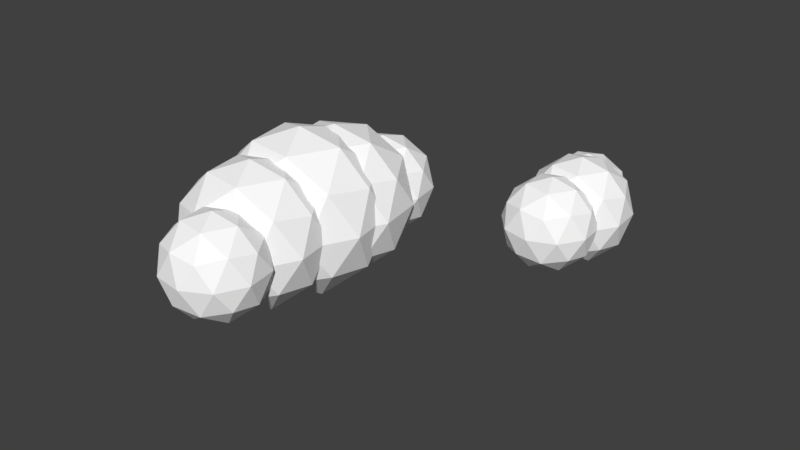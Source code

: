# Source: oblak-maliSrednji.blend  (saved by Blender 2.78.0; exported with 4.5.12 LTS)
import bpy
from mathutils import Matrix  # noqa: F401  (used for matrix-valued properties, if any)

bpy.ops.wm.read_factory_settings(use_empty=True)
scene = bpy.context.scene
scene.name = 'Scene'

# ---- collections
col_collection_1 = bpy.data.collections.new('Collection 1'); scene.collection.children.link(col_collection_1)

# ---- materials (node trees are filled in below, after node groups)
mat_material = bpy.data.materials.new('Material')
mat_material.alpha_threshold = 0.0
mat_material.use_transparent_shadow = False
mat_material.diffuse_color = (1.0, 1.0, 1.0, 1.0)
mat_material.roughness = 0.5

# ---- material node trees

# ---- world
world_world = bpy.data.worlds.new('World'); scene.world = world_world
world_world.color = (0.05088, 0.05088, 0.05088)
world_world.use_sun_shadow = False
world_world.sun_shadow_jitter_overblur = 0.0
world_world.cycles.sampling_method = 'MANUAL'

# ---- meshes
me_icosphere_014 = bpy.data.meshes.new('Icosphere.014')
me_icosphere_014.from_pydata([(2.258, 1.503, -0.9179), (2.868, 0.9818, -0.4269), (1.953, 0.7639, -0.4215), (1.463, 1.567, -0.4186), (2.075, 2.281, -0.4222), (2.944, 1.92, -0.4273), (2.451, 0.7242, 0.3758), (1.582, 1.086, 0.381), (1.658, 2.023, 0.3805), (2.573, 2.241, 0.3751), (3.063, 1.438, 0.3722), (2.268, 1.503, 0.8715), (2.078, 1.068, -0.7832), (2.616, 1.197, -0.7864), (2.437, 0.7623, -0.4946), (3.019, 1.442, -0.498), (2.66, 1.748, -0.7866), (1.79, 1.54, -0.7815), (1.611, 1.106, -0.4897), (2.15, 1.96, -0.7836), (1.683, 1.998, -0.4901), (2.553, 2.205, -0.4953), (3.089, 1.159, -0.02806), (3.133, 1.71, -0.02833), (2.191, 0.6108, -0.02275), (2.729, 0.7389, -0.02593), (1.393, 1.295, -0.01803), (1.681, 0.8234, -0.01973), (1.797, 2.266, -0.02042), (1.437, 1.847, -0.01829), (2.845, 2.182, -0.02662), (2.335, 2.394, -0.0236), (2.844, 1.007, 0.4438), (1.973, 0.8, 0.4489), (1.507, 1.564, 0.4517), (2.09, 2.243, 0.4482), (2.916, 1.899, 0.4433), (2.377, 1.045, 0.7372), (2.736, 1.465, 0.7351), (1.866, 1.258, 0.7403), (1.911, 1.809, 0.74), (2.448, 1.937, 0.7368), (2.33, 3.026, -0.8083), (2.866, 2.569, -0.3777), (2.063, 2.378, -0.3729), (1.633, 3.083, -0.3704), (2.17, 3.709, -0.3736), (2.932, 3.392, -0.3781), (2.5, 2.343, 0.3264), (1.738, 2.661, 0.3309), (1.804, 3.483, 0.3305), (2.607, 3.674, 0.3257), (3.037, 2.97, 0.3232), (2.34, 3.026, 0.7611), (2.173, 2.645, -0.6902), (2.644, 2.758, -0.693), (2.487, 2.377, -0.4371), (2.998, 2.973, -0.4401), (2.683, 3.241, -0.6932), (1.92, 3.059, -0.6887), (1.763, 2.679, -0.4328), (2.236, 3.428, -0.6905), (1.826, 3.461, -0.4331), (2.589, 3.642, -0.4377), (3.059, 2.725, -0.02789), (3.098, 3.208, -0.02812), (2.272, 2.244, -0.02323), (2.744, 2.356, -0.02602), (1.572, 2.844, -0.01909), (1.824, 2.43, -0.02058), (1.926, 3.696, -0.02118), (1.611, 3.328, -0.01932), (2.846, 3.622, -0.02662), (2.398, 3.808, -0.02398), (2.844, 2.592, 0.3859), (2.081, 2.41, 0.3905), (1.672, 3.08, 0.3929), (2.183, 3.676, 0.3899), (2.907, 3.374, 0.3856), (2.435, 2.625, 0.6433), (2.75, 2.993, 0.6415), (1.987, 2.811, 0.646), (2.026, 3.295, 0.6457), (2.498, 3.407, 0.643), (2.471, 2.329, -1.036), (3.162, 1.74, -0.4809), (2.127, 1.494, -0.4748), (1.573, 2.402, -0.4715), (2.265, 3.209, -0.4756), (3.247, 2.8, -0.4814), (2.69, 1.449, 0.4267), (1.708, 1.858, 0.4325), (1.793, 2.918, 0.432), (2.828, 3.164, 0.4259), (3.382, 2.256, 0.4226), (2.483, 2.329, 0.9871), (2.268, 1.838, -0.8837), (2.876, 1.983, -0.8873), (2.674, 1.492, -0.5574), (3.332, 2.26, -0.5613), (2.926, 2.606, -0.8876), (1.942, 2.372, -0.8817), (1.74, 1.881, -0.5519), (2.349, 2.846, -0.8842), (1.821, 2.889, -0.5524), (2.805, 3.123, -0.5582), (3.411, 1.94, -0.02997), (3.461, 2.563, -0.03027), (2.396, 1.321, -0.02396), (3.004, 1.466, -0.02756), (1.493, 2.095, -0.01863), (1.819, 1.561, -0.02055), (1.951, 3.192, -0.02133), (1.544, 2.718, -0.01892), (3.136, 3.097, -0.02834), (2.559, 3.337, -0.02493), (3.134, 1.769, 0.5035), (2.15, 1.535, 0.5093), (1.623, 2.398, 0.5124), (2.281, 3.166, 0.5085), (3.215, 2.777, 0.503), (2.606, 1.812, 0.8353), (3.013, 2.286, 0.8329), (2.029, 2.052, 0.8387), (2.079, 2.675, 0.8384), (2.687, 2.82, 0.8348), (-1.203, 1.402, -1.0), (-0.479, 0.8763, -0.4472), (-1.479, 0.5514, -0.4472), (-2.097, 1.402, -0.4472), (-1.479, 2.253, -0.4472), (-0.479, 1.928, -0.4472), (-0.9262, 0.5514, 0.4472), (-1.926, 0.8763, 0.4472), (-1.926, 1.928, 0.4472), (-0.9262, 2.253, 0.4472), (-0.3082, 1.402, 0.4472), (-1.203, 1.402, 1.0), (-1.365, 0.902, -0.8507), (-0.7773, 1.093, -0.8507), (-0.9397, 0.593, -0.5257), (-0.3519, 1.402, -0.5257), (-0.7773, 1.711, -0.8507), (-1.728, 1.402, -0.8507), (-1.891, 0.902, -0.5257), (-1.365, 1.902, -0.8507), (-1.891, 1.902, -0.5257), (-0.9397, 2.211, -0.5257), (-0.2515, 1.093, 0.0), (-0.2515, 1.711, 0.0), (-1.203, 0.402, 0.0), (-0.6148, 0.593, 0.0), (-2.154, 1.093, 0.0), (-1.79, 0.593, 0.0), (-1.79, 2.211, 0.0), (-2.154, 1.711, 0.0), (-0.6148, 2.211, 0.0), (-1.203, 2.402, 0.0), (-0.5144, 0.902, 0.5257), (-1.465, 0.593, 0.5257), (-2.053, 1.402, 0.5257), (-1.465, 2.211, 0.5257), (-0.5144, 1.902, 0.5257), (-1.04, 0.902, 0.8507), (-0.6769, 1.402, 0.8507), (-1.628, 1.093, 0.8507), (-1.628, 1.711, 0.8507), (-1.04, 1.902, 0.8507), (-1.631, 0.4049, -1.493), (-0.5506, -0.3802, -0.6679), (-2.044, -0.8655, -0.6679), (-2.967, 0.4049, -0.6679), (-2.044, 1.675, -0.6679), (-0.5506, 1.19, -0.6679), (-1.219, -0.8655, 0.6679), (-2.712, -0.3802, 0.6679), (-2.712, 1.19, 0.6679), (-1.219, 1.675, 0.6679), (-0.2955, 0.4049, 0.6679), (-1.631, 0.4049, 1.493), (-1.874, -0.3418, -1.27), (-0.9961, -0.05658, -1.27), (-1.239, -0.8033, -0.7851), (-0.3609, 0.4049, -0.7851), (-0.9961, 0.8664, -1.27), (-2.416, 0.4049, -1.27), (-2.659, -0.3418, -0.7851), (-1.874, 1.152, -1.27), (-2.659, 1.152, -0.7851), (-1.239, 1.613, -0.7851), (-0.211, -0.05658, 2.351e-10), (-0.211, 0.8664, -5.273e-11), (-1.631, -1.089, 2.328e-09), (-0.7535, -0.8033, 1.145e-09), (-3.052, -0.05658, 3.778e-09), (-2.509, -0.8033, 3.334e-09), (-2.509, 1.613, 2.581e-09), (-3.052, 0.8664, 3.49e-09), (-0.7535, 1.613, 3.911e-10), (-1.631, 1.898, 1.397e-09), (-0.6035, -0.3418, 0.7851), (-2.024, -0.8033, 0.7851), (-2.902, 0.4049, 0.7851), (-2.024, 1.613, 0.7851), (-0.6035, 1.152, 0.7851), (-1.389, -0.3418, 1.27), (-0.8462, 0.4049, 1.27), (-2.266, -0.05658, 1.27), (-2.266, 0.8664, 1.27), (-1.389, 1.152, 1.27), (-1.909, -0.2842, -1.632), (-0.7285, -1.142, -0.7298), (-2.36, -1.672, -0.7298), (-3.369, -0.2842, -0.7298), (-2.36, 1.104, -0.7298), (-0.7285, 0.5738, -0.7298), (-1.458, -1.672, 0.7298), (-3.09, -1.142, 0.7298), (-3.09, 0.5738, 0.7298), (-1.458, 1.104, 0.7298), (-0.4498, -0.2842, 0.7298), (-1.909, -0.2842, 1.632), (-2.175, -1.1, -1.388), (-1.215, -0.7885, -1.388), (-1.48, -1.604, -0.858), (-0.5212, -0.2842, -0.858), (-1.215, 0.2201, -1.388), (-2.767, -0.2842, -1.388), (-3.032, -1.1, -0.858), (-2.175, 0.5318, -1.388), (-3.032, 0.5318, -0.858), (-1.48, 1.036, -0.858), (-0.3573, -0.7885, 1.121e-09), (-0.3573, 0.2201, 8.33e-10), (-1.909, -1.916, 2.328e-09), (-0.9502, -1.604, 1.692e-09), (-3.461, -0.7885, 2.892e-09), (-2.869, -1.604, 2.787e-09), (-2.869, 1.036, 2.033e-09), (-3.461, 0.2201, 2.604e-09), (-0.9502, 1.036, 9.385e-10), (-1.909, 1.348, 1.397e-09), (-0.7863, -1.1, 0.858), (-2.338, -1.604, 0.858), (-3.298, -0.2842, 0.858), (-2.338, 1.036, 0.858), (-0.7863, 0.5318, 0.858), (-1.644, -1.1, 1.388), (-1.051, -0.2842, 1.388), (-2.604, -0.7885, 1.388), (-2.604, 0.2201, 1.388), (-1.644, 0.5318, 1.388), (-2.108, -1.511, -1.411), (-1.087, -2.253, -0.6309), (-2.498, -2.711, -0.6309), (-3.37, -1.511, -0.6309), (-2.498, -0.3111, -0.6309), (-1.087, -0.7695, -0.6309), (-1.718, -2.711, 0.6309), (-3.129, -2.253, 0.6309), (-3.129, -0.7695, 0.6309), (-1.718, -0.3111, 0.6309), (-0.8462, -1.511, 0.6309), (-2.108, -1.511, 1.411), (-2.337, -2.217, -1.2), (-1.508, -1.947, -1.2), (-1.737, -2.653, -0.7417), (-0.908, -1.511, -0.7417), (-1.508, -1.075, -1.2), (-2.85, -1.511, -1.2), (-3.079, -2.217, -0.7417), (-2.337, -0.8058, -1.2), (-3.079, -0.8058, -0.7417), (-1.737, -0.3698, -0.7417), (-0.7663, -1.947, 5.66e-09), (-0.7663, -1.075, 5.516e-09), (-2.108, -2.922, 5.821e-09), (-1.279, -2.653, 5.776e-09), (-3.45, -1.947, 5.66e-09), (-2.937, -2.653, 5.776e-09), (-2.937, -0.3698, 5.4e-09), (-3.45, -1.075, 5.516e-09), (-1.279, -0.3698, 5.4e-09), (-2.108, -0.1004, 5.355e-09), (-1.137, -2.217, 0.7417), (-2.479, -2.653, 0.7417), (-3.308, -1.511, 0.7417), (-2.479, -0.3698, 0.7417), (-1.137, -0.8058, 0.7417), (-1.879, -2.217, 1.2), (-1.366, -1.511, 1.2), (-2.708, -1.947, 1.2), (-2.708, -1.075, 1.2), (-1.879, -0.8058, 1.2), (-1.94, -2.8, -1.009), (-1.211, -3.33, -0.4511), (-2.219, -3.658, -0.4511), (-2.843, -2.8, -0.4511), (-2.219, -1.942, -0.4511), (-1.211, -2.269, -0.4511), (-1.662, -3.658, 0.4511), (-2.67, -3.33, 0.4511), (-2.67, -2.269, 0.4511), (-1.662, -1.942, 0.4511), (-1.038, -2.8, 0.4511), (-1.94, -2.8, 1.009), (-2.104, -3.304, -0.858), (-1.511, -3.111, -0.858), (-1.675, -3.616, -0.5303), (-1.082, -2.8, -0.5303), (-1.511, -2.488, -0.858), (-2.471, -2.8, -0.858), (-2.635, -3.304, -0.5303), (-2.104, -2.295, -0.858), (-2.635, -2.295, -0.5303), (-1.675, -1.984, -0.5303), (-0.9812, -3.111, 1.492e-09), (-0.9812, -2.488, 1.348e-09), (-1.94, -3.808, 2.095e-09), (-1.348, -3.616, 1.777e-09), (-2.9, -3.111, 2.377e-09), (-2.533, -3.616, 2.325e-09), (-2.533, -1.984, 1.948e-09), (-2.9, -2.488, 2.234e-09), (-1.348, -1.984, 1.401e-09), (-1.94, -1.791, 1.63e-09), (-1.246, -3.304, 0.5303), (-2.206, -3.616, 0.5303), (-2.798, -2.8, 0.5303), (-2.206, -1.984, 0.5303), (-1.246, -2.295, 0.5303), (-1.777, -3.304, 0.858), (-1.41, -2.8, 0.858), (-2.369, -3.111, 0.858), (-2.369, -2.488, 0.858), (-1.777, -2.295, 0.858)], [], [(0, 13, 12), (1, 13, 15), (0, 12, 17), (0, 17, 19), (0, 19, 16), (1, 15, 22), (2, 14, 24), (3, 18, 26), (4, 20, 28), (5, 21, 30), (1, 22, 25), (2, 24, 27), (3, 26, 29), (4, 28, 31), (5, 30, 23), (6, 32, 37), (7, 33, 39), (8, 34, 40), (9, 35, 41), (10, 36, 38), (38, 41, 11), (38, 36, 41), (36, 9, 41), (41, 40, 11), (41, 35, 40), (35, 8, 40), (40, 39, 11), (40, 34, 39), (34, 7, 39), (39, 37, 11), (39, 33, 37), (33, 6, 37), (37, 38, 11), (37, 32, 38), (32, 10, 38), (23, 36, 10), (23, 30, 36), (30, 9, 36), (31, 35, 9), (31, 28, 35), (28, 8, 35), (29, 34, 8), (29, 26, 34), (26, 7, 34), (27, 33, 7), (27, 24, 33), (24, 6, 33), (25, 32, 6), (25, 22, 32), (22, 10, 32), (30, 31, 9), (30, 21, 31), (21, 4, 31), (28, 29, 8), (28, 20, 29), (20, 3, 29), (26, 27, 7), (26, 18, 27), (18, 2, 27), (24, 25, 6), (24, 14, 25), (14, 1, 25), (22, 23, 10), (22, 15, 23), (15, 5, 23), (16, 21, 5), (16, 19, 21), (19, 4, 21), (19, 20, 4), (19, 17, 20), (17, 3, 20), (17, 18, 3), (17, 12, 18), (12, 2, 18), (15, 16, 5), (15, 13, 16), (13, 0, 16), (12, 14, 2), (12, 13, 14), (13, 1, 14), (42, 55, 54), (43, 55, 57), (42, 54, 59), (42, 59, 61), (42, 61, 58), (43, 57, 64), (44, 56, 66), (45, 60, 68), (46, 62, 70), (47, 63, 72), (43, 64, 67), (44, 66, 69), (45, 68, 71), (46, 70, 73), (47, 72, 65), (48, 74, 79), (49, 75, 81), (50, 76, 82), (51, 77, 83), (52, 78, 80), (80, 83, 53), (80, 78, 83), (78, 51, 83), (83, 82, 53), (83, 77, 82), (77, 50, 82), (82, 81, 53), (82, 76, 81), (76, 49, 81), (81, 79, 53), (81, 75, 79), (75, 48, 79), (79, 80, 53), (79, 74, 80), (74, 52, 80), (65, 78, 52), (65, 72, 78), (72, 51, 78), (73, 77, 51), (73, 70, 77), (70, 50, 77), (71, 76, 50), (71, 68, 76), (68, 49, 76), (69, 75, 49), (69, 66, 75), (66, 48, 75), (67, 74, 48), (67, 64, 74), (64, 52, 74), (72, 73, 51), (72, 63, 73), (63, 46, 73), (70, 71, 50), (70, 62, 71), (62, 45, 71), (68, 69, 49), (68, 60, 69), (60, 44, 69), (66, 67, 48), (66, 56, 67), (56, 43, 67), (64, 65, 52), (64, 57, 65), (57, 47, 65), (58, 63, 47), (58, 61, 63), (61, 46, 63), (61, 62, 46), (61, 59, 62), (59, 45, 62), (59, 60, 45), (59, 54, 60), (54, 44, 60), (57, 58, 47), (57, 55, 58), (55, 42, 58), (54, 56, 44), (54, 55, 56), (55, 43, 56), (84, 97, 96), (85, 97, 99), (84, 96, 101), (84, 101, 103), (84, 103, 100), (85, 99, 106), (86, 98, 108), (87, 102, 110), (88, 104, 112), (89, 105, 114), (85, 106, 109), (86, 108, 111), (87, 110, 113), (88, 112, 115), (89, 114, 107), (90, 116, 121), (91, 117, 123), (92, 118, 124), (93, 119, 125), (94, 120, 122), (122, 125, 95), (122, 120, 125), (120, 93, 125), (125, 124, 95), (125, 119, 124), (119, 92, 124), (124, 123, 95), (124, 118, 123), (118, 91, 123), (123, 121, 95), (123, 117, 121), (117, 90, 121), (121, 122, 95), (121, 116, 122), (116, 94, 122), (107, 120, 94), (107, 114, 120), (114, 93, 120), (115, 119, 93), (115, 112, 119), (112, 92, 119), (113, 118, 92), (113, 110, 118), (110, 91, 118), (111, 117, 91), (111, 108, 117), (108, 90, 117), (109, 116, 90), (109, 106, 116), (106, 94, 116), (114, 115, 93), (114, 105, 115), (105, 88, 115), (112, 113, 92), (112, 104, 113), (104, 87, 113), (110, 111, 91), (110, 102, 111), (102, 86, 111), (108, 109, 90), (108, 98, 109), (98, 85, 109), (106, 107, 94), (106, 99, 107), (99, 89, 107), (100, 105, 89), (100, 103, 105), (103, 88, 105), (103, 104, 88), (103, 101, 104), (101, 87, 104), (101, 102, 87), (101, 96, 102), (96, 86, 102), (99, 100, 89), (99, 97, 100), (97, 84, 100), (96, 98, 86), (96, 97, 98), (97, 85, 98), (126, 139, 138), (127, 139, 141), (126, 138, 143), (126, 143, 145), (126, 145, 142), (127, 141, 148), (128, 140, 150), (129, 144, 152), (130, 146, 154), (131, 147, 156), (127, 148, 151), (128, 150, 153), (129, 152, 155), (130, 154, 157), (131, 156, 149), (132, 158, 163), (133, 159, 165), (134, 160, 166), (135, 161, 167), (136, 162, 164), (164, 167, 137), (164, 162, 167), (162, 135, 167), (167, 166, 137), (167, 161, 166), (161, 134, 166), (166, 165, 137), (166, 160, 165), (160, 133, 165), (165, 163, 137), (165, 159, 163), (159, 132, 163), (163, 164, 137), (163, 158, 164), (158, 136, 164), (149, 162, 136), (149, 156, 162), (156, 135, 162), (157, 161, 135), (157, 154, 161), (154, 134, 161), (155, 160, 134), (155, 152, 160), (152, 133, 160), (153, 159, 133), (153, 150, 159), (150, 132, 159), (151, 158, 132), (151, 148, 158), (148, 136, 158), (156, 157, 135), (156, 147, 157), (147, 130, 157), (154, 155, 134), (154, 146, 155), (146, 129, 155), (152, 153, 133), (152, 144, 153), (144, 128, 153), (150, 151, 132), (150, 140, 151), (140, 127, 151), (148, 149, 136), (148, 141, 149), (141, 131, 149), (142, 147, 131), (142, 145, 147), (145, 130, 147), (145, 146, 130), (145, 143, 146), (143, 129, 146), (143, 144, 129), (143, 138, 144), (138, 128, 144), (141, 142, 131), (141, 139, 142), (139, 126, 142), (138, 140, 128), (138, 139, 140), (139, 127, 140), (168, 181, 180), (169, 181, 183), (168, 180, 185), (168, 185, 187), (168, 187, 184), (169, 183, 190), (170, 182, 192), (171, 186, 194), (172, 188, 196), (173, 189, 198), (169, 190, 193), (170, 192, 195), (171, 194, 197), (172, 196, 199), (173, 198, 191), (174, 200, 205), (175, 201, 207), (176, 202, 208), (177, 203, 209), (178, 204, 206), (206, 209, 179), (206, 204, 209), (204, 177, 209), (209, 208, 179), (209, 203, 208), (203, 176, 208), (208, 207, 179), (208, 202, 207), (202, 175, 207), (207, 205, 179), (207, 201, 205), (201, 174, 205), (205, 206, 179), (205, 200, 206), (200, 178, 206), (191, 204, 178), (191, 198, 204), (198, 177, 204), (199, 203, 177), (199, 196, 203), (196, 176, 203), (197, 202, 176), (197, 194, 202), (194, 175, 202), (195, 201, 175), (195, 192, 201), (192, 174, 201), (193, 200, 174), (193, 190, 200), (190, 178, 200), (198, 199, 177), (198, 189, 199), (189, 172, 199), (196, 197, 176), (196, 188, 197), (188, 171, 197), (194, 195, 175), (194, 186, 195), (186, 170, 195), (192, 193, 174), (192, 182, 193), (182, 169, 193), (190, 191, 178), (190, 183, 191), (183, 173, 191), (184, 189, 173), (184, 187, 189), (187, 172, 189), (187, 188, 172), (187, 185, 188), (185, 171, 188), (185, 186, 171), (185, 180, 186), (180, 170, 186), (183, 184, 173), (183, 181, 184), (181, 168, 184), (180, 182, 170), (180, 181, 182), (181, 169, 182), (210, 223, 222), (211, 223, 225), (210, 222, 227), (210, 227, 229), (210, 229, 226), (211, 225, 232), (212, 224, 234), (213, 228, 236), (214, 230, 238), (215, 231, 240), (211, 232, 235), (212, 234, 237), (213, 236, 239), (214, 238, 241), (215, 240, 233), (216, 242, 247), (217, 243, 249), (218, 244, 250), (219, 245, 251), (220, 246, 248), (248, 251, 221), (248, 246, 251), (246, 219, 251), (251, 250, 221), (251, 245, 250), (245, 218, 250), (250, 249, 221), (250, 244, 249), (244, 217, 249), (249, 247, 221), (249, 243, 247), (243, 216, 247), (247, 248, 221), (247, 242, 248), (242, 220, 248), (233, 246, 220), (233, 240, 246), (240, 219, 246), (241, 245, 219), (241, 238, 245), (238, 218, 245), (239, 244, 218), (239, 236, 244), (236, 217, 244), (237, 243, 217), (237, 234, 243), (234, 216, 243), (235, 242, 216), (235, 232, 242), (232, 220, 242), (240, 241, 219), (240, 231, 241), (231, 214, 241), (238, 239, 218), (238, 230, 239), (230, 213, 239), (236, 237, 217), (236, 228, 237), (228, 212, 237), (234, 235, 216), (234, 224, 235), (224, 211, 235), (232, 233, 220), (232, 225, 233), (225, 215, 233), (226, 231, 215), (226, 229, 231), (229, 214, 231), (229, 230, 214), (229, 227, 230), (227, 213, 230), (227, 228, 213), (227, 222, 228), (222, 212, 228), (225, 226, 215), (225, 223, 226), (223, 210, 226), (222, 224, 212), (222, 223, 224), (223, 211, 224), (252, 265, 264), (253, 265, 267), (252, 264, 269), (252, 269, 271), (252, 271, 268), (253, 267, 274), (254, 266, 276), (255, 270, 278), (256, 272, 280), (257, 273, 282), (253, 274, 277), (254, 276, 279), (255, 278, 281), (256, 280, 283), (257, 282, 275), (258, 284, 289), (259, 285, 291), (260, 286, 292), (261, 287, 293), (262, 288, 290), (290, 293, 263), (290, 288, 293), (288, 261, 293), (293, 292, 263), (293, 287, 292), (287, 260, 292), (292, 291, 263), (292, 286, 291), (286, 259, 291), (291, 289, 263), (291, 285, 289), (285, 258, 289), (289, 290, 263), (289, 284, 290), (284, 262, 290), (275, 288, 262), (275, 282, 288), (282, 261, 288), (283, 287, 261), (283, 280, 287), (280, 260, 287), (281, 286, 260), (281, 278, 286), (278, 259, 286), (279, 285, 259), (279, 276, 285), (276, 258, 285), (277, 284, 258), (277, 274, 284), (274, 262, 284), (282, 283, 261), (282, 273, 283), (273, 256, 283), (280, 281, 260), (280, 272, 281), (272, 255, 281), (278, 279, 259), (278, 270, 279), (270, 254, 279), (276, 277, 258), (276, 266, 277), (266, 253, 277), (274, 275, 262), (274, 267, 275), (267, 257, 275), (268, 273, 257), (268, 271, 273), (271, 256, 273), (271, 272, 256), (271, 269, 272), (269, 255, 272), (269, 270, 255), (269, 264, 270), (264, 254, 270), (267, 268, 257), (267, 265, 268), (265, 252, 268), (264, 266, 254), (264, 265, 266), (265, 253, 266), (294, 307, 306), (295, 307, 309), (294, 306, 311), (294, 311, 313), (294, 313, 310), (295, 309, 316), (296, 308, 318), (297, 312, 320), (298, 314, 322), (299, 315, 324), (295, 316, 319), (296, 318, 321), (297, 320, 323), (298, 322, 325), (299, 324, 317), (300, 326, 331), (301, 327, 333), (302, 328, 334), (303, 329, 335), (304, 330, 332), (332, 335, 305), (332, 330, 335), (330, 303, 335), (335, 334, 305), (335, 329, 334), (329, 302, 334), (334, 333, 305), (334, 328, 333), (328, 301, 333), (333, 331, 305), (333, 327, 331), (327, 300, 331), (331, 332, 305), (331, 326, 332), (326, 304, 332), (317, 330, 304), (317, 324, 330), (324, 303, 330), (325, 329, 303), (325, 322, 329), (322, 302, 329), (323, 328, 302), (323, 320, 328), (320, 301, 328), (321, 327, 301), (321, 318, 327), (318, 300, 327), (319, 326, 300), (319, 316, 326), (316, 304, 326), (324, 325, 303), (324, 315, 325), (315, 298, 325), (322, 323, 302), (322, 314, 323), (314, 297, 323), (320, 321, 301), (320, 312, 321), (312, 296, 321), (318, 319, 300), (318, 308, 319), (308, 295, 319), (316, 317, 304), (316, 309, 317), (309, 299, 317), (310, 315, 299), (310, 313, 315), (313, 298, 315), (313, 314, 298), (313, 311, 314), (311, 297, 314), (311, 312, 297), (311, 306, 312), (306, 296, 312), (309, 310, 299), (309, 307, 310), (307, 294, 310), (306, 308, 296), (306, 307, 308), (307, 295, 308)])
me_icosphere_014.materials.append(mat_material)
me_icosphere_014.use_remesh_preserve_volume = False
me_icosphere_014.use_remesh_preserve_attributes = False
me_icosphere_014.use_mirror_vertex_groups = False
me_icosphere_014.update()

# ---- objects
ob_clouds2 = bpy.data.objects.new('Clouds2', me_icosphere_014)

# ---- transforms, parenting, visibility, modifiers, constraints
ob_clouds2.location = (0.0, 0.0, 0.0)
ob_clouds2.rotation_euler = (0.0, -0.005915, 0.1645)
ob_clouds2.scale = (0.7557, 0.7557, 0.7557)
ob_clouds2.lineart.crease_threshold = 0.0

# ---- collection membership
col_collection_1.objects.link(ob_clouds2)

# ---- scene / render settings (as saved in the file)
scene.frame_start = 1; scene.frame_end = 250; scene.frame_set(1)
scene.render.engine = 'BLENDER_EEVEE_NEXT'
scene.render.resolution_percentage = 50
scene.render.dither_intensity = 0.0
scene.cycles.use_denoising = False
scene.cycles.samples = 128
scene.cycles.sampling_pattern = 'TABULATED_SOBOL'
scene.cycles.light_sampling_threshold = 0.0
scene.cycles.use_adaptive_sampling = False
scene.cycles.use_light_tree = False
scene.cycles.blur_glossy = 0.0
scene.cycles.sample_clamp_indirect = 0.0
scene.view_settings.view_transform = 'Standard'
bpy.context.view_layer.update()

# ---- added for rendering (the .blend has no active camera and no usable light): camera, sun
cam_auto = bpy.data.cameras.new('AutoCamera')
cam_auto.lens = 50.0
cam_auto.sensor_width = 36.0
cam_auto.clip_end = 1000.0
ob_auto_camera = bpy.data.objects.new('AutoCamera', cam_auto)
scene.collection.objects.link(ob_auto_camera)
ob_auto_camera.location = (8.60015, -10.3202, 6.88012)
ob_auto_camera.rotation_euler = (1.09748, -7.21219e-08, 0.694738)
scene.camera = ob_auto_camera
light_auto_sun = bpy.data.lights.new('AutoSun', 'SUN')
light_auto_sun.energy = 3.0
light_auto_sun.angle = 0.0523599
ob_auto_sun = bpy.data.objects.new('AutoSun', light_auto_sun)
scene.collection.objects.link(ob_auto_sun)
ob_auto_sun.rotation_euler = (0.872665, 0.174533, 0.523599)
bpy.context.view_layer.update()
